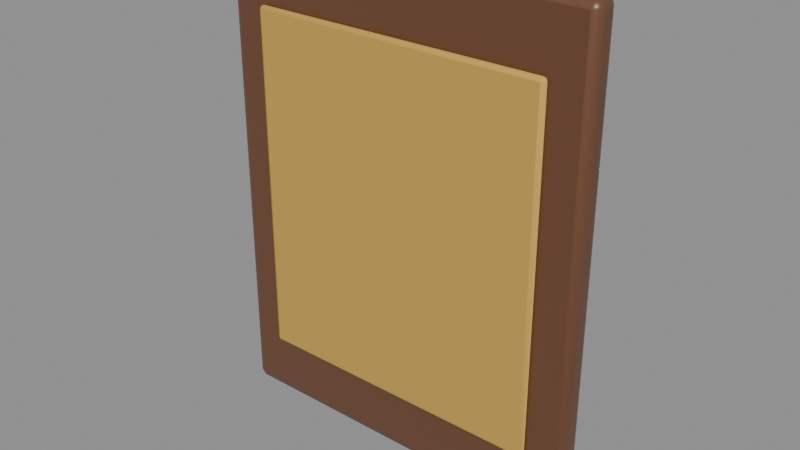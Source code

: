 # Source: plaque.blend  (saved by Blender 4.5.91; exported with 4.5.12 LTS)
import bpy
from mathutils import Matrix  # noqa: F401  (used for matrix-valued properties, if any)

bpy.ops.wm.read_factory_settings(use_empty=True)
scene = bpy.context.scene
scene.name = 'Scene'

# ---- materials (node trees are filled in below, after node groups)
mat_walnut = bpy.data.materials.new('Walnut')
mat_walnut.diffuse_color = (0.147, 0.06125, 0.02956, 1.0)
mat_metal_brass = bpy.data.materials.new('METAL_Brass')
mat_metal_brass.diffuse_color = (0.5841, 0.3613, 0.07036, 1.0)

# ---- material node trees
mat_walnut.use_nodes = True; mat_walnut.node_tree.nodes.clear()
_N = mat_walnut.node_tree.nodes; _L = mat_walnut.node_tree.links
n0 = _N.new('ShaderNodeBsdfPrincipled'); n0.name = 'Principled BSDF'; n0.location = (-200, 100)
n0.inputs[0].default_value = (0.147, 0.06125, 0.02956, 1.0)
n0.inputs[2].default_value = 0.35
n1 = _N.new('ShaderNodeOutputMaterial'); n1.name = 'Material Output'; n1.location = (200, 100)
_L.new(n0.outputs[0], n1.inputs[0])
n1.is_active_output = True
mat_metal_brass.use_nodes = True; mat_metal_brass.node_tree.nodes.clear()
_N = mat_metal_brass.node_tree.nodes; _L = mat_metal_brass.node_tree.links
n0 = _N.new('ShaderNodeBsdfPrincipled'); n0.name = 'Principled BSDF'; n0.location = (-200, 100)
n0.inputs[0].default_value = (0.5841, 0.3613, 0.07036, 1.0)
n0.inputs[2].default_value = 0.6
n1 = _N.new('ShaderNodeOutputMaterial'); n1.name = 'Material Output'; n1.location = (200, 100)
_L.new(n0.outputs[0], n1.inputs[0])
n1.is_active_output = True

# ---- meshes
me_plaque = bpy.data.meshes.new('Plaque')
me_plaque.from_pydata([(-0.144, -0.004, -0.19), (-0.144, -0.01, -0.184), (-0.15, -0.004, -0.184), (-0.144, -0.008243, -0.1882), (-0.1475, -0.007464, -0.1875), (-0.1482, -0.008243, -0.184), (-0.1482, -0.004, -0.1882), (-0.144, -0.01, 0.184), (-0.144, -0.004, 0.19), (-0.15, -0.004, 0.184), (-0.144, -0.008243, 0.1882), (-0.1475, -0.007464, 0.1875), (-0.1482, -0.004, 0.1882), (-0.1482, -0.008243, 0.184), (-0.144, 0.004, -0.19), (-0.15, 0.004, -0.184), (-0.144, 0.01, -0.184), (-0.1482, 0.004, -0.1882), (-0.1475, 0.007464, -0.1875), (-0.1482, 0.008243, -0.184), (-0.144, 0.008243, -0.1882), (-0.144, 0.004, 0.19), (-0.144, 0.01, 0.184), (-0.15, 0.004, 0.184), (-0.144, 0.008243, 0.1882), (-0.1475, 0.007464, 0.1875), (-0.1482, 0.008243, 0.184), (-0.1482, 0.004, 0.1882), (0.144, -0.004, -0.19), (0.15, -0.004, -0.184), (0.144, -0.01, -0.184), (0.1482, -0.004, -0.1882), (0.1475, -0.007464, -0.1875), (0.1482, -0.008243, -0.184), (0.144, -0.008243, -0.1882), (0.144, -0.004, 0.19), (0.144, -0.01, 0.184), (0.15, -0.004, 0.184), (0.144, -0.008243, 0.1882), (0.1475, -0.007464, 0.1875), (0.1482, -0.008243, 0.184), (0.1482, -0.004, 0.1882), (0.144, 0.004, -0.19), (0.144, 0.01, -0.184), (0.15, 0.004, -0.184), (0.144, 0.008243, -0.1882), (0.1475, 0.007464, -0.1875), (0.1482, 0.008243, -0.184), (0.1482, 0.004, -0.1882), (0.144, 0.004, 0.19), (0.15, 0.004, 0.184), (0.144, 0.01, 0.184), (0.1482, 0.004, 0.1882), (0.1475, 0.007464, 0.1875), (0.1482, 0.008243, 0.184), (0.144, 0.008243, 0.1882), (-0.117, -0.012, -0.14), (-0.117, -0.015, -0.137), (-0.12, -0.012, -0.137), (-0.117, -0.01412, -0.1391), (-0.1187, -0.01373, -0.1387), (-0.1191, -0.01412, -0.137), (-0.1191, -0.012, -0.1391), (-0.117, -0.015, 0.137), (-0.117, -0.012, 0.14), (-0.12, -0.012, 0.137), (-0.117, -0.01412, 0.1391), (-0.1187, -0.01373, 0.1387), (-0.1191, -0.012, 0.1391), (-0.1191, -0.01412, 0.137), (-0.117, -0.012, -0.14), (-0.12, -0.012, -0.137), (-0.117, -0.009, -0.137), (-0.1191, -0.012, -0.1391), (-0.1187, -0.01027, -0.1387), (-0.1191, -0.009879, -0.137), (-0.117, -0.009879, -0.1391), (-0.117, -0.012, 0.14), (-0.117, -0.009, 0.137), (-0.12, -0.012, 0.137), (-0.117, -0.009879, 0.1391), (-0.1187, -0.01027, 0.1387), (-0.1191, -0.009879, 0.137), (-0.1191, -0.012, 0.1391), (0.117, -0.012, -0.14), (0.12, -0.012, -0.137), (0.117, -0.015, -0.137), (0.1191, -0.012, -0.1391), (0.1187, -0.01373, -0.1387), (0.1191, -0.01412, -0.137), (0.117, -0.01412, -0.1391), (0.117, -0.012, 0.14), (0.117, -0.015, 0.137), (0.12, -0.012, 0.137), (0.117, -0.01412, 0.1391), (0.1187, -0.01373, 0.1387), (0.1191, -0.01412, 0.137), (0.1191, -0.012, 0.1391), (0.117, -0.012, -0.14), (0.117, -0.009, -0.137), (0.12, -0.012, -0.137), (0.117, -0.009879, -0.1391), (0.1187, -0.01027, -0.1387), (0.1191, -0.009879, -0.137), (0.1191, -0.012, -0.1391), (0.117, -0.012, 0.14), (0.12, -0.012, 0.137), (0.117, -0.009, 0.137), (0.1191, -0.012, 0.1391), (0.1187, -0.01027, 0.1387), (0.1191, -0.009879, 0.137), (0.117, -0.009879, 0.1391)], [], [(0, 3, 4, 6), (1, 5, 4, 3), (2, 6, 4, 5), (7, 10, 11, 13), (8, 12, 11, 10), (9, 13, 11, 12), (14, 17, 18, 20), (15, 19, 18, 17), (16, 20, 18, 19), (21, 24, 25, 27), (22, 26, 25, 24), (23, 27, 25, 26), (28, 31, 32, 34), (29, 33, 32, 31), (30, 34, 32, 33), (35, 38, 39, 41), (36, 40, 39, 38), (37, 41, 39, 40), (42, 45, 46, 48), (43, 47, 46, 45), (44, 48, 46, 47), (49, 52, 53, 55), (50, 54, 53, 52), (51, 55, 53, 54), (14, 0, 6, 17), (17, 6, 2, 15), (1, 7, 13, 5), (5, 13, 9, 2), (8, 21, 27, 12), (12, 27, 23, 9), (22, 16, 19, 26), (26, 19, 15, 23), (42, 14, 20, 45), (45, 20, 16, 43), (21, 49, 55, 24), (24, 55, 51, 22), (50, 44, 47, 54), (54, 47, 43, 51), (28, 42, 48, 31), (31, 48, 44, 29), (49, 35, 41, 52), (52, 41, 37, 50), (36, 30, 33, 40), (40, 33, 29, 37), (0, 28, 34, 3), (3, 34, 30, 1), (35, 8, 10, 38), (38, 10, 7, 36), (14, 42, 28, 0), (2, 9, 23, 15), (30, 36, 7, 1), (49, 21, 8, 35), (16, 22, 51, 43), (44, 50, 37, 29), (56, 59, 60, 62), (57, 61, 60, 59), (58, 62, 60, 61), (63, 66, 67, 69), (64, 68, 67, 66), (65, 69, 67, 68), (70, 73, 74, 76), (71, 75, 74, 73), (72, 76, 74, 75), (77, 80, 81, 83), (78, 82, 81, 80), (79, 83, 81, 82), (84, 87, 88, 90), (85, 89, 88, 87), (86, 90, 88, 89), (91, 94, 95, 97), (92, 96, 95, 94), (93, 97, 95, 96), (98, 101, 102, 104), (99, 103, 102, 101), (100, 104, 102, 103), (105, 108, 109, 111), (106, 110, 109, 108), (107, 111, 109, 110), (70, 56, 62, 73), (73, 62, 58, 71), (57, 63, 69, 61), (61, 69, 65, 58), (64, 77, 83, 68), (68, 83, 79, 65), (78, 72, 75, 82), (82, 75, 71, 79), (98, 70, 76, 101), (101, 76, 72, 99), (77, 105, 111, 80), (80, 111, 107, 78), (106, 100, 103, 110), (110, 103, 99, 107), (84, 98, 104, 87), (87, 104, 100, 85), (105, 91, 97, 108), (108, 97, 93, 106), (92, 86, 89, 96), (96, 89, 85, 93), (56, 84, 90, 59), (59, 90, 86, 57), (91, 64, 66, 94), (94, 66, 63, 92), (70, 98, 84, 56), (58, 65, 79, 71), (86, 92, 63, 57), (105, 77, 64, 91), (72, 78, 107, 99), (100, 106, 93, 85)])
me_plaque.polygons.foreach_set('use_smooth', [True] * 108)
me_plaque.polygons.foreach_set('material_index', [0, 0, 0, 0, 0, 0, 0, 0, 0, 0, 0, 0, 0, 0, 0, 0, 0, 0, 0, 0, 0, 0, 0, 0, 0, 0, 0, 0, 0, 0, 0, 0, 0, 0, 0, 0, 0, 0, 0, 0, 0, 0, 0, 0, 0, 0, 0, 0, 0, 0, 0, 0, 0, 0, 1, 1, 1, 1, 1, 1, 1, 1, 1, 1, 1, 1, 1, 1, 1, 1, 1, 1, 1, 1, 1, 1, 1, 1, 1, 1, 1, 1, 1, 1, 1, 1, 1, 1, 1, 1, 1, 1, 1, 1, 1, 1, 1, 1, 1, 1, 1, 1, 1, 1, 1, 1, 1, 1])
_k = set([(0, 14), (0, 28), (1, 7), (1, 30), (2, 9), (2, 15), (7, 36), (8, 21), (8, 35), (9, 23), (14, 42), (15, 23), (16, 22), (16, 43), (21, 49), (22, 51), (28, 42), (29, 37), (29, 44), (30, 36), (35, 49), (37, 50), (43, 51), (44, 50), (56, 70), (56, 84), (57, 63), (57, 86), (58, 65), (58, 71), (63, 92), (64, 77), (64, 91), (65, 79), (70, 98), (71, 79), (72, 78), (72, 99), (77, 105), (78, 107), (84, 98), (85, 93), (85, 100), (86, 92), (91, 105), (93, 106), (99, 107), (100, 106)])
me_plaque.attributes.new('sharp_edge', 'BOOLEAN', 'EDGE').data.foreach_set('value', [ (min(e.vertices), max(e.vertices)) in _k for e in me_plaque.edges])
_uv = me_plaque.uv_layers.new(name='UVMap')
_uv.uv.foreach_set('vector', [0.13, 0.675, 0.13, 0.75, 0.1271, 0.75, 0.125, 0.675, 0.3789, 0.995, 0.3789, 1.0, 0.3767, 1.0, 0.375, 0.995, 0.3789, 0.075, 0.375, 0.075, 0.375, 0.0317, 0.3789, 0.0, 0.6211, 0.995, 0.625, 0.995, 0.625, 0.9979, 0.6211, 1.0, 0.87, 0.675, 0.875, 0.675, 0.875, 0.7183, 0.87, 0.75, 0.6211, 0.075, 0.6211, 0.0, 0.6233, 0.0, 0.625, 0.075, 0.13, 0.575, 0.125, 0.575, 0.125, 0.5317, 0.13, 0.5, 0.3789, 0.175, 0.3789, 0.25, 0.3758, 0.2511, 0.375, 0.175, 0.3789, 0.255, 0.375, 0.255, 0.3758, 0.2511, 0.3789, 0.25, 0.87, 0.575, 0.87, 0.5, 0.8729, 0.5, 0.875, 0.575, 0.6211, 0.255, 0.6211, 0.25, 0.6242, 0.2342, 0.625, 0.255, 0.6211, 0.175, 0.625, 0.175, 0.6242, 0.2342, 0.6211, 0.25, 0.37, 0.675, 0.375, 0.675, 0.3756, 0.7401, 0.3725, 0.7525, 0.3789, 0.675, 0.3789, 0.75, 0.3756, 0.7401, 0.375, 0.675, 0.3789, 0.755, 0.3725, 0.7525, 0.3756, 0.7401, 0.3789, 0.75, 0.63, 0.675, 0.6275, 0.7525, 0.6251, 0.7394, 0.625, 0.675, 0.6211, 0.755, 0.6211, 0.75, 0.6251, 0.7394, 0.6275, 0.7525, 0.6211, 0.675, 0.625, 0.675, 0.6251, 0.7394, 0.6211, 0.75, 0.37, 0.575, 0.3725, 0.4975, 0.3749, 0.5106, 0.375, 0.575, 0.3789, 0.495, 0.3789, 0.5, 0.3749, 0.5106, 0.3725, 0.4975, 0.3789, 0.575, 0.375, 0.575, 0.3749, 0.5106, 0.3789, 0.5, 0.63, 0.575, 0.625, 0.575, 0.6244, 0.5099, 0.6275, 0.4975, 0.6211, 0.575, 0.6211, 0.5, 0.6244, 0.5099, 0.625, 0.575, 0.6211, 0.495, 0.6275, 0.4975, 0.6244, 0.5099, 0.6211, 0.5, 0.13, 0.575, 0.13, 0.675, 0.125, 0.675, 0.125, 0.575, 0.375, 0.175, 0.375, 0.075, 0.3789, 0.075, 0.3789, 0.175, 0.3789, 0.995, 0.6211, 0.995, 0.6211, 1.0, 0.3789, 1.0, 0.3789, 0.0, 0.6211, 0.0, 0.6211, 0.075, 0.3789, 0.075, 0.87, 0.675, 0.87, 0.575, 0.875, 0.575, 0.875, 0.675, 0.625, 0.075, 0.625, 0.175, 0.6211, 0.175, 0.6211, 0.075, 0.6211, 0.255, 0.3789, 0.255, 0.3789, 0.25, 0.6211, 0.25, 0.6211, 0.25, 0.3789, 0.25, 0.3789, 0.175, 0.6211, 0.175, 0.37, 0.575, 0.13, 0.575, 0.13, 0.5, 0.3725, 0.4975, 0.3725, 0.4975, 0.375, 0.255, 0.3789, 0.255, 0.3789, 0.495, 0.87, 0.575, 0.63, 0.575, 0.6275, 0.4975, 0.87, 0.5, 0.625, 0.255, 0.6275, 0.4975, 0.6211, 0.495, 0.6211, 0.255, 0.6211, 0.575, 0.3789, 0.575, 0.3789, 0.5, 0.6211, 0.5, 0.6211, 0.5, 0.3789, 0.5, 0.3789, 0.495, 0.6211, 0.495, 0.37, 0.675, 0.37, 0.575, 0.375, 0.575, 0.375, 0.675, 0.375, 0.675, 0.375, 0.575, 0.3789, 0.575, 0.3789, 0.675, 0.63, 0.575, 0.63, 0.675, 0.625, 0.675, 0.625, 0.575, 0.625, 0.575, 0.625, 0.675, 0.6211, 0.675, 0.6211, 0.575, 0.6211, 0.755, 0.3789, 0.755, 0.3789, 0.75, 0.6211, 0.75, 0.6211, 0.75, 0.3789, 0.75, 0.3789, 0.675, 0.6211, 0.675, 0.13, 0.675, 0.37, 0.675, 0.3725, 0.7525, 0.13, 0.75, 0.375, 0.995, 0.3725, 0.7525, 0.3789, 0.755, 0.3789, 0.995, 0.63, 0.675, 0.87, 0.675, 0.87, 0.75, 0.6275, 0.7525, 0.6275, 0.7525, 0.625, 0.995, 0.6211, 0.995, 0.6211, 0.755, 0.13, 0.575, 0.37, 0.575, 0.37, 0.675, 0.13, 0.675, 0.3789, 0.075, 0.6211, 0.075, 0.6211, 0.175, 0.3789, 0.175, 0.3789, 0.755, 0.6211, 0.755, 0.6211, 0.995, 0.3789, 0.995, 0.63, 0.575, 0.87, 0.575, 0.87, 0.675, 0.63, 0.675, 0.3789, 0.255, 0.6211, 0.255, 0.6211, 0.495, 0.3789, 0.495, 0.3789, 0.575, 0.6211, 0.575, 0.6211, 0.675, 0.3789, 0.675, 0.1281, 0.625, 0.1281, 0.75, 0.1263, 0.75, 0.125, 0.625, 0.3777, 0.9969, 0.3777, 1.0, 0.3761, 1.0, 0.375, 0.9969, 0.3777, 0.125, 0.375, 0.125, 0.375, 0.05283, 0.3777, 0.0, 0.6223, 0.9969, 0.625, 0.9969, 0.625, 0.9987, 0.6223, 1.0, 0.8719, 0.625, 0.875, 0.625, 0.875, 0.6972, 0.8719, 0.75, 0.6223, 0.125, 0.6223, 0.0, 0.6239, 0.0, 0.625, 0.125, 0.1281, 0.625, 0.125, 0.625, 0.125, 0.5528, 0.1281, 0.5, 0.3777, 0.125, 0.3777, 0.25, 0.3756, 0.2507, 0.375, 0.125, 0.3777, 0.2531, 0.375, 0.2531, 0.3756, 0.2507, 0.3777, 0.25, 0.8719, 0.625, 0.8719, 0.5, 0.8737, 0.5, 0.875, 0.625, 0.6223, 0.2531, 0.6223, 0.25, 0.6244, 0.2236, 0.625, 0.2531, 0.6223, 0.125, 0.625, 0.125, 0.6244, 0.2236, 0.6223, 0.25, 0.3719, 0.625, 0.375, 0.625, 0.3754, 0.7328, 0.3734, 0.7516, 0.3777, 0.625, 0.3777, 0.75, 0.3754, 0.7328, 0.375, 0.625, 0.3777, 0.7531, 0.3734, 0.7516, 0.3754, 0.7328, 0.3777, 0.75, 0.6281, 0.625, 0.6266, 0.7516, 0.6251, 0.7324, 0.625, 0.625, 0.6223, 0.7531, 0.6223, 0.75, 0.6251, 0.7324, 0.6266, 0.7516, 0.6223, 0.625, 0.625, 0.625, 0.6251, 0.7324, 0.6223, 0.75, 0.3719, 0.625, 0.3734, 0.4984, 0.3749, 0.5176, 0.375, 0.625, 0.3777, 0.4969, 0.3777, 0.5, 0.3749, 0.5176, 0.3734, 0.4984, 0.3777, 0.625, 0.375, 0.625, 0.3749, 0.5176, 0.3777, 0.5, 0.6281, 0.625, 0.625, 0.625, 0.6246, 0.5172, 0.6266, 0.4984, 0.6223, 0.625, 0.6223, 0.5, 0.6246, 0.5172, 0.625, 0.625, 0.6223, 0.4969, 0.6266, 0.4984, 0.6246, 0.5172, 0.6223, 0.5, 0.1281, 0.625, 0.1281, 0.625, 0.125, 0.625, 0.125, 0.625, 0.375, 0.125, 0.375, 0.125, 0.3777, 0.125, 0.3777, 0.125, 0.3777, 0.9969, 0.6223, 0.9969, 0.6223, 1.0, 0.3777, 1.0, 0.3777, 0.0, 0.6223, 0.0, 0.6223, 0.125, 0.3777, 0.125, 0.8719, 0.625, 0.8719, 0.625, 0.875, 0.625, 0.875, 0.625, 0.625, 0.125, 0.625, 0.125, 0.6223, 0.125, 0.6223, 0.125, 0.6223, 0.2531, 0.3777, 0.2531, 0.3777, 0.25, 0.6223, 0.25, 0.6223, 0.25, 0.3777, 0.25, 0.3777, 0.125, 0.6223, 0.125, 0.3719, 0.625, 0.1281, 0.625, 0.1281, 0.5, 0.3734, 0.4984, 0.3734, 0.4984, 0.375, 0.2531, 0.3777, 0.2531, 0.3777, 0.4969, 0.8719, 0.625, 0.6281, 0.625, 0.6266, 0.4984, 0.8719, 0.5, 0.625, 0.2531, 0.6266, 0.4984, 0.6223, 0.4969, 0.6223, 0.2531, 0.6223, 0.625, 0.3777, 0.625, 0.3777, 0.5, 0.6223, 0.5, 0.6223, 0.5, 0.3777, 0.5, 0.3777, 0.4969, 0.6223, 0.4969, 0.3719, 0.625, 0.3719, 0.625, 0.375, 0.625, 0.375, 0.625, 0.375, 0.625, 0.375, 0.625, 0.3777, 0.625, 0.3777, 0.625, 0.6281, 0.625, 0.6281, 0.625, 0.625, 0.625, 0.625, 0.625, 0.625, 0.625, 0.625, 0.625, 0.6223, 0.625, 0.6223, 0.625, 0.6223, 0.7531, 0.3777, 0.7531, 0.3777, 0.75, 0.6223, 0.75, 0.6223, 0.75, 0.3777, 0.75, 0.3777, 0.625, 0.6223, 0.625, 0.1281, 0.625, 0.3719, 0.625, 0.3734, 0.7516, 0.1281, 0.75, 0.375, 0.9969, 0.3734, 0.7516, 0.3777, 0.7531, 0.3777, 0.9969, 0.6281, 0.625, 0.8719, 0.625, 0.8719, 0.75, 0.6266, 0.7516, 0.6266, 0.7516, 0.625, 0.9969, 0.6223, 0.9969, 0.6223, 0.7531, 0.1281, 0.625, 0.3719, 0.625, 0.3719, 0.625, 0.1281, 0.625, 0.3777, 0.125, 0.6223, 0.125, 0.6223, 0.125, 0.3777, 0.125, 0.3777, 0.7531, 0.6223, 0.7531, 0.6223, 0.9969, 0.3777, 0.9969, 0.6281, 0.625, 0.8719, 0.625, 0.8719, 0.625, 0.6281, 0.625, 0.3777, 0.2531, 0.6223, 0.2531, 0.6223, 0.4969, 0.3777, 0.4969, 0.3777, 0.625, 0.6223, 0.625, 0.6223, 0.625, 0.3777, 0.625])
me_plaque.materials.append(mat_walnut)
me_plaque.materials.append(mat_metal_brass)
me_plaque.update()

# ---- objects
ob_plaque = bpy.data.objects.new('Plaque', me_plaque)

# ---- transforms, parenting, visibility, modifiers, constraints
ob_plaque.location = (0.0, 0.0, 0.0)

# ---- collection membership
scene.collection.objects.link(ob_plaque)

# ---- scene / render settings (as saved in the file)
scene.frame_start = 1; scene.frame_end = 250; scene.frame_set(1)
scene.render.engine = 'BLENDER_EEVEE_NEXT'
scene.render.fps = 30
bpy.context.view_layer.update()

# ---- added for rendering (the .blend has no active camera and no usable light): camera, sun + grey world if the file has none
cam_auto = bpy.data.cameras.new('AutoCamera')
cam_auto.lens = 50.0
cam_auto.sensor_width = 36.0
cam_auto.clip_end = 1000.0
ob_auto_camera = bpy.data.objects.new('AutoCamera', cam_auto)
scene.collection.objects.link(ob_auto_camera)
ob_auto_camera.location = (0.448543, -0.540752, 0.358835)
ob_auto_camera.rotation_euler = (1.09748, -7.21219e-08, 0.694738)
scene.camera = ob_auto_camera
light_auto_sun = bpy.data.lights.new('AutoSun', 'SUN')
light_auto_sun.energy = 3.0
light_auto_sun.angle = 0.0523599
ob_auto_sun = bpy.data.objects.new('AutoSun', light_auto_sun)
scene.collection.objects.link(ob_auto_sun)
ob_auto_sun.rotation_euler = (0.872665, 0.174533, 0.523599)
if scene.world is None:
    world_auto = bpy.data.worlds.new('AutoWorld')
    world_auto.color = (0.3, 0.3, 0.3)
    scene.world = world_auto
bpy.context.view_layer.update()
